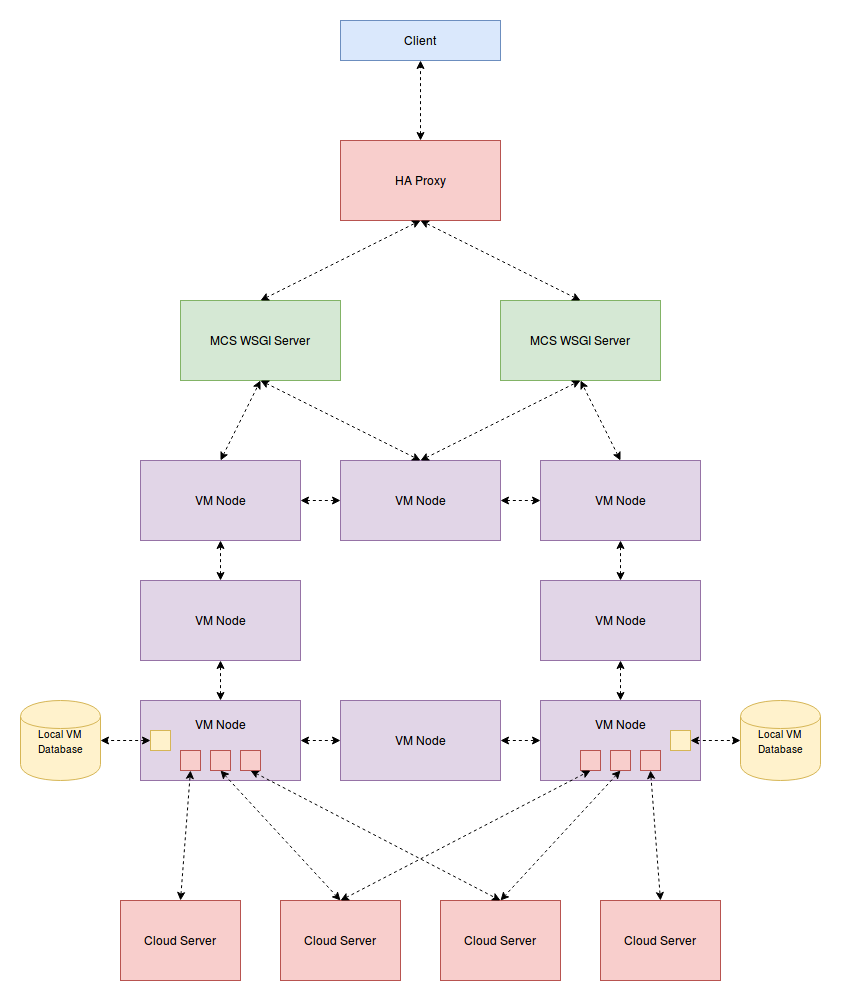

The diagram above was exported from draw.io. Its source (the exported page's mxGraphModel, read from the mxfile embedded in the PNG):
<mxGraphModel dx="2310" dy="780" grid="1" gridSize="10" guides="1" tooltips="1" connect="1" arrows="1" fold="1" page="1" pageScale="1" pageWidth="850" pageHeight="1100" background="#ffffff" math="0" shadow="0">
  <root>
    <mxCell id="0" />
    <mxCell id="1" parent="0" />
    <mxCell id="2" value="Client" style="whiteSpace=wrap;html=1;fillColor=#dae8fc;strokeColor=#6c8ebf;" vertex="1" parent="1">
      <mxGeometry x="280" width="160" height="40" as="geometry" />
    </mxCell>
    <mxCell id="3" value="HA Proxy" style="whiteSpace=wrap;html=1;fillColor=#f8cecc;strokeColor=#b85450;" vertex="1" parent="1">
      <mxGeometry x="280" y="120" width="160" height="80" as="geometry" />
    </mxCell>
    <mxCell id="4" value="" style="endArrow=classic;startArrow=classic;html=1;dashed=1;entryX=0.5;entryY=1;exitX=0.5;exitY=0;" edge="1" parent="1" source="3" target="2">
      <mxGeometry width="50" height="50" relative="1" as="geometry">
        <mxPoint x="270" y="180" as="sourcePoint" />
        <mxPoint x="320" y="130" as="targetPoint" />
      </mxGeometry>
    </mxCell>
    <mxCell id="5" value="MCS WSGI Server" style="whiteSpace=wrap;html=1;fillColor=#d5e8d4;strokeColor=#82b366;" vertex="1" parent="1">
      <mxGeometry x="120" y="280" width="160" height="80" as="geometry" />
    </mxCell>
    <mxCell id="6" value="" style="endArrow=classic;startArrow=classic;html=1;dashed=1;entryX=0.5;entryY=1;exitX=0.5;exitY=0;" edge="1" parent="1" source="5" target="3">
      <mxGeometry width="50" height="50" relative="1" as="geometry">
        <mxPoint x="210" y="300" as="sourcePoint" />
        <mxPoint x="260" y="250" as="targetPoint" />
      </mxGeometry>
    </mxCell>
    <mxCell id="7" value="MCS WSGI Server" style="whiteSpace=wrap;html=1;fillColor=#d5e8d4;strokeColor=#82b366;" vertex="1" parent="1">
      <mxGeometry x="440" y="280" width="160" height="80" as="geometry" />
    </mxCell>
    <mxCell id="8" value="" style="endArrow=classic;startArrow=classic;html=1;dashed=1;entryX=0.5;entryY=1;exitX=0.5;exitY=0;" edge="1" parent="1" source="7" target="3">
      <mxGeometry width="50" height="50" relative="1" as="geometry">
        <mxPoint x="320" y="360" as="sourcePoint" />
        <mxPoint x="370" y="310" as="targetPoint" />
      </mxGeometry>
    </mxCell>
    <mxCell id="9" value="&lt;font style=&quot;font-size: 12px;&quot;&gt;VM Node&lt;/font&gt;" style="whiteSpace=wrap;html=1;fillColor=#e1d5e7;strokeColor=#9673a6;fontSize=12;" vertex="1" parent="1">
      <mxGeometry x="80" y="440" width="160" height="80" as="geometry" />
    </mxCell>
    <mxCell id="10" value="&lt;font style=&quot;font-size: 12px;&quot;&gt;VM Node&lt;/font&gt;" style="whiteSpace=wrap;html=1;fillColor=#e1d5e7;strokeColor=#9673a6;fontSize=12;" vertex="1" parent="1">
      <mxGeometry x="280" y="440" width="160" height="80" as="geometry" />
    </mxCell>
    <mxCell id="11" value="" style="endArrow=classic;startArrow=classic;html=1;dashed=1;entryX=0;entryY=0.5;exitX=1;exitY=0.5;" edge="1" parent="1" source="9" target="10">
      <mxGeometry width="50" height="50" relative="1" as="geometry">
        <mxPoint x="140" y="580" as="sourcePoint" />
        <mxPoint x="190" y="530" as="targetPoint" />
      </mxGeometry>
    </mxCell>
    <mxCell id="12" value="VM Node" style="whiteSpace=wrap;html=1;fillColor=#e1d5e7;strokeColor=#9673a6;fontSize=12;verticalAlign=top;spacingTop=10;" vertex="1" parent="1">
      <mxGeometry x="80" y="680" width="160" height="80" as="geometry" />
    </mxCell>
    <mxCell id="13" value="VM Node" style="whiteSpace=wrap;html=1;fillColor=#e1d5e7;strokeColor=#9673a6;fontSize=12;" vertex="1" parent="1">
      <mxGeometry x="280" y="680" width="160" height="80" as="geometry" />
    </mxCell>
    <mxCell id="14" value="" style="endArrow=classic;startArrow=classic;html=1;dashed=1;entryX=0;entryY=0.5;exitX=1;exitY=0.5;" edge="1" source="12" target="13" parent="1">
      <mxGeometry width="50" height="50" relative="1" as="geometry">
        <mxPoint x="140" y="820" as="sourcePoint" />
        <mxPoint x="190" y="770" as="targetPoint" />
      </mxGeometry>
    </mxCell>
    <mxCell id="18" value="&lt;font style=&quot;font-size: 12px;&quot;&gt;VM Node&lt;/font&gt;" style="whiteSpace=wrap;html=1;fillColor=#e1d5e7;strokeColor=#9673a6;fontSize=12;" vertex="1" parent="1">
      <mxGeometry x="80" y="560" width="160" height="80" as="geometry" />
    </mxCell>
    <mxCell id="19" value="" style="endArrow=classic;startArrow=classic;html=1;dashed=1;entryX=0.5;entryY=1;exitX=0.5;exitY=0;" edge="1" parent="1" source="18" target="9">
      <mxGeometry width="50" height="50" relative="1" as="geometry">
        <mxPoint x="150" y="610" as="sourcePoint" />
        <mxPoint x="200" y="560" as="targetPoint" />
      </mxGeometry>
    </mxCell>
    <mxCell id="20" value="VM Node" style="whiteSpace=wrap;html=1;fillColor=#e1d5e7;strokeColor=#9673a6;fontSize=12;" vertex="1" parent="1">
      <mxGeometry x="480" y="440" width="160" height="80" as="geometry" />
    </mxCell>
    <mxCell id="21" value="VM Node" style="whiteSpace=wrap;html=1;fillColor=#e1d5e7;strokeColor=#9673a6;fontSize=12;" vertex="1" parent="1">
      <mxGeometry x="480" y="560" width="160" height="80" as="geometry" />
    </mxCell>
    <mxCell id="23" value="" style="endArrow=classic;startArrow=classic;html=1;dashed=1;entryX=0;entryY=0.5;exitX=1;exitY=0.5;" edge="1" parent="1" source="10" target="20">
      <mxGeometry width="50" height="50" relative="1" as="geometry">
        <mxPoint x="249.58823529411757" y="509.58823529411757" as="sourcePoint" />
        <mxPoint x="309.5882352941178" y="509.58823529411757" as="targetPoint" />
      </mxGeometry>
    </mxCell>
    <mxCell id="24" value="VM Node" style="whiteSpace=wrap;html=1;fillColor=#e1d5e7;strokeColor=#9673a6;verticalAlign=top;spacingTop=10;" vertex="1" parent="1">
      <mxGeometry x="480" y="680" width="160" height="80" as="geometry" />
    </mxCell>
    <mxCell id="25" value="" style="endArrow=classic;startArrow=classic;html=1;dashed=1;entryX=0;entryY=0.5;exitX=1;exitY=0.5;" edge="1" parent="1" source="13" target="24">
      <mxGeometry width="50" height="50" relative="1" as="geometry">
        <mxPoint x="440" y="719" as="sourcePoint" />
        <mxPoint x="480" y="719" as="targetPoint" />
      </mxGeometry>
    </mxCell>
    <mxCell id="27" value="" style="endArrow=classic;startArrow=classic;html=1;dashed=1;entryX=0.5;entryY=1;exitX=0.5;exitY=0;" edge="1" parent="1" source="21" target="20">
      <mxGeometry width="50" height="50" relative="1" as="geometry">
        <mxPoint x="430" y="510" as="sourcePoint" />
        <mxPoint x="490" y="510" as="targetPoint" />
      </mxGeometry>
    </mxCell>
    <mxCell id="28" value="" style="endArrow=classic;startArrow=classic;html=1;dashed=1;entryX=0.5;entryY=1;exitX=0.5;exitY=0;" edge="1" parent="1">
      <mxGeometry width="50" height="50" relative="1" as="geometry">
        <mxPoint x="560" y="680" as="sourcePoint" />
        <mxPoint x="560" y="640" as="targetPoint" />
      </mxGeometry>
    </mxCell>
    <mxCell id="29" value="" style="endArrow=classic;startArrow=classic;html=1;dashed=1;entryX=0.5;entryY=1;exitX=0.5;exitY=0;" edge="1" parent="1">
      <mxGeometry width="50" height="50" relative="1" as="geometry">
        <mxPoint x="160" y="680" as="sourcePoint" />
        <mxPoint x="160" y="640" as="targetPoint" />
      </mxGeometry>
    </mxCell>
    <mxCell id="30" value="" style="endArrow=classic;startArrow=classic;html=1;dashed=1;entryX=0.5;entryY=1;exitX=0.5;exitY=0;" edge="1" parent="1" source="9" target="5">
      <mxGeometry width="50" height="50" relative="1" as="geometry">
        <mxPoint x="-10" y="460" as="sourcePoint" />
        <mxPoint x="40" y="410" as="targetPoint" />
      </mxGeometry>
    </mxCell>
    <mxCell id="31" value="" style="endArrow=classic;startArrow=classic;html=1;dashed=1;entryX=0.5;entryY=0;exitX=0.5;exitY=1;" edge="1" parent="1" source="5" target="10">
      <mxGeometry width="50" height="50" relative="1" as="geometry">
        <mxPoint x="189.58823529411757" y="489.58823529411757" as="sourcePoint" />
        <mxPoint x="215.47058823529414" y="409.5882352941177" as="targetPoint" />
      </mxGeometry>
    </mxCell>
    <mxCell id="32" value="" style="endArrow=classic;startArrow=classic;html=1;dashed=1;entryX=0.5;entryY=1;exitX=0.5;exitY=0;" edge="1" parent="1" source="10" target="7">
      <mxGeometry width="50" height="50" relative="1" as="geometry">
        <mxPoint x="359.58823529411757" y="479.58823529411757" as="sourcePoint" />
        <mxPoint x="385.47058823529414" y="399.5882352941177" as="targetPoint" />
      </mxGeometry>
    </mxCell>
    <mxCell id="33" value="" style="endArrow=classic;startArrow=classic;html=1;dashed=1;entryX=0.5;entryY=1;exitX=0.5;exitY=0;" edge="1" parent="1" source="20" target="7">
      <mxGeometry width="50" height="50" relative="1" as="geometry">
        <mxPoint x="209.58823529411757" y="509.58823529411757" as="sourcePoint" />
        <mxPoint x="235.47058823529414" y="429.5882352941177" as="targetPoint" />
      </mxGeometry>
    </mxCell>
    <mxCell id="34" value="" style="whiteSpace=wrap;html=1;fillColor=#fff2cc;strokeColor=#d6b656;" vertex="1" parent="1">
      <mxGeometry x="610" y="710" width="20" height="20" as="geometry" />
    </mxCell>
    <mxCell id="35" value="&lt;font style=&quot;font-size: 10px&quot;&gt;Local VM &lt;br&gt;Database&lt;/font&gt;" style="shape=cylinder;whiteSpace=wrap;html=1;fillColor=#fff2cc;strokeColor=#d6b656;" vertex="1" parent="1">
      <mxGeometry x="680" y="680" width="80" height="80" as="geometry" />
    </mxCell>
    <mxCell id="36" value="" style="endArrow=classic;startArrow=classic;html=1;dashed=1;entryX=0;entryY=0.5;exitX=1;exitY=0.5;" edge="1" parent="1" source="34" target="35">
      <mxGeometry width="50" height="50" relative="1" as="geometry">
        <mxPoint x="600" y="760" as="sourcePoint" />
        <mxPoint x="680" y="700" as="targetPoint" />
      </mxGeometry>
    </mxCell>
    <mxCell id="38" value="" style="whiteSpace=wrap;html=1;fillColor=#f8cecc;strokeColor=#b85450;" vertex="1" parent="1">
      <mxGeometry x="520" y="730" width="20" height="20" as="geometry" />
    </mxCell>
    <mxCell id="40" value="" style="whiteSpace=wrap;html=1;fillColor=#f8cecc;strokeColor=#b85450;" vertex="1" parent="1">
      <mxGeometry x="550" y="730" width="20" height="20" as="geometry" />
    </mxCell>
    <mxCell id="41" value="" style="whiteSpace=wrap;html=1;fillColor=#f8cecc;strokeColor=#b85450;" vertex="1" parent="1">
      <mxGeometry x="580" y="730" width="20" height="20" as="geometry" />
    </mxCell>
    <mxCell id="47" value="Cloud Server" style="whiteSpace=wrap;html=1;labelBackgroundColor=none;fontSize=12;fillColor=#f8cecc;strokeColor=#b85450;" vertex="1" parent="1">
      <mxGeometry x="540" y="880" width="120" height="80" as="geometry" />
    </mxCell>
    <mxCell id="48" value="Cloud Server" style="whiteSpace=wrap;html=1;labelBackgroundColor=none;fontSize=12;fillColor=#f8cecc;strokeColor=#b85450;" vertex="1" parent="1">
      <mxGeometry x="380" y="880" width="120" height="80" as="geometry" />
    </mxCell>
    <mxCell id="49" value="Cloud Server" style="whiteSpace=wrap;html=1;labelBackgroundColor=none;fontSize=12;fillColor=#f8cecc;strokeColor=#b85450;" vertex="1" parent="1">
      <mxGeometry x="60" y="880" width="120" height="80" as="geometry" />
    </mxCell>
    <mxCell id="50" value="Cloud Server" style="whiteSpace=wrap;html=1;labelBackgroundColor=none;fontSize=12;fillColor=#f8cecc;strokeColor=#b85450;" vertex="1" parent="1">
      <mxGeometry x="220" y="880" width="120" height="80" as="geometry" />
    </mxCell>
    <mxCell id="51" value="" style="endArrow=classic;startArrow=classic;html=1;dashed=1;fontSize=12;entryX=0.5;entryY=1;exitX=0.5;exitY=0;" edge="1" parent="1" source="49" target="57">
      <mxGeometry width="50" height="50" relative="1" as="geometry">
        <mxPoint x="80" y="850" as="sourcePoint" />
        <mxPoint x="130" y="800" as="targetPoint" />
      </mxGeometry>
    </mxCell>
    <mxCell id="52" value="" style="endArrow=classic;startArrow=classic;html=1;dashed=1;fontSize=12;entryX=0.5;entryY=0;exitX=0.5;exitY=1;" edge="1" parent="1" source="58" target="50">
      <mxGeometry width="50" height="50" relative="1" as="geometry">
        <mxPoint x="130.1379310344828" y="889.7586206896551" as="sourcePoint" />
        <mxPoint x="170.1379310344828" y="769.7586206896551" as="targetPoint" />
      </mxGeometry>
    </mxCell>
    <mxCell id="53" value="" style="endArrow=classic;startArrow=classic;html=1;dashed=1;fontSize=12;entryX=0.5;entryY=0;exitX=0.5;exitY=1;" edge="1" parent="1" source="59" target="48">
      <mxGeometry width="50" height="50" relative="1" as="geometry">
        <mxPoint x="170.1379310344828" y="769.7586206896551" as="sourcePoint" />
        <mxPoint x="290.1379310344828" y="889.7586206896551" as="targetPoint" />
      </mxGeometry>
    </mxCell>
    <mxCell id="54" value="" style="endArrow=classic;startArrow=classic;html=1;dashed=1;fontSize=12;exitX=0.5;exitY=1;" edge="1" parent="1" source="40">
      <mxGeometry width="50" height="50" relative="1" as="geometry">
        <mxPoint x="170.1428571428571" y="769.8571428571429" as="sourcePoint" />
        <mxPoint x="440" y="880" as="targetPoint" />
      </mxGeometry>
    </mxCell>
    <mxCell id="55" value="" style="endArrow=classic;startArrow=classic;html=1;dashed=1;fontSize=12;entryX=0.5;entryY=0;exitX=0.5;exitY=1;" edge="1" parent="1" source="41" target="47">
      <mxGeometry width="50" height="50" relative="1" as="geometry">
        <mxPoint x="170" y="770" as="sourcePoint" />
        <mxPoint x="450" y="890" as="targetPoint" />
      </mxGeometry>
    </mxCell>
    <mxCell id="56" value="" style="endArrow=classic;startArrow=classic;html=1;dashed=1;fontSize=12;entryX=0.5;entryY=1;exitX=0.5;exitY=0;" edge="1" parent="1" source="50" target="38">
      <mxGeometry width="50" height="50" relative="1" as="geometry">
        <mxPoint x="170" y="770" as="sourcePoint" />
        <mxPoint x="450" y="890" as="targetPoint" />
      </mxGeometry>
    </mxCell>
    <mxCell id="57" value="" style="whiteSpace=wrap;html=1;fillColor=#f8cecc;strokeColor=#b85450;" vertex="1" parent="1">
      <mxGeometry x="120" y="730" width="20" height="20" as="geometry" />
    </mxCell>
    <mxCell id="58" value="" style="whiteSpace=wrap;html=1;fillColor=#f8cecc;strokeColor=#b85450;" vertex="1" parent="1">
      <mxGeometry x="150" y="730" width="20" height="20" as="geometry" />
    </mxCell>
    <mxCell id="59" value="" style="whiteSpace=wrap;html=1;fillColor=#f8cecc;strokeColor=#b85450;" vertex="1" parent="1">
      <mxGeometry x="180" y="730" width="20" height="20" as="geometry" />
    </mxCell>
    <mxCell id="61" value="" style="whiteSpace=wrap;html=1;fillColor=#fff2cc;strokeColor=#d6b656;" vertex="1" parent="1">
      <mxGeometry x="90" y="710" width="20" height="20" as="geometry" />
    </mxCell>
    <mxCell id="62" value="&lt;font style=&quot;font-size: 10px&quot;&gt;Local VM &lt;br&gt;Database&lt;/font&gt;" style="shape=cylinder;whiteSpace=wrap;html=1;fillColor=#fff2cc;strokeColor=#d6b656;" vertex="1" parent="1">
      <mxGeometry x="-40" y="680" width="80" height="80" as="geometry" />
    </mxCell>
    <mxCell id="63" value="" style="endArrow=classic;startArrow=classic;html=1;dashed=1;entryX=1;entryY=0.5;exitX=0;exitY=0.5;" edge="1" source="61" target="62" parent="1">
      <mxGeometry width="50" height="50" relative="1" as="geometry">
        <mxPoint x="90" y="720" as="sourcePoint" />
        <mxPoint x="-40" y="700" as="targetPoint" />
      </mxGeometry>
    </mxCell>
  </root>
</mxGraphModel>